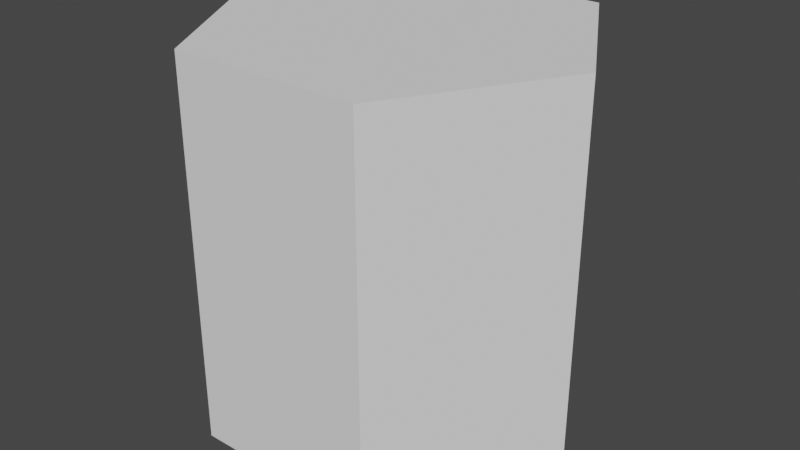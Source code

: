 # Source: hex.blend  (saved by Blender 2.91.10; exported with 4.5.12 LTS)
import bpy
from mathutils import Matrix  # noqa: F401  (used for matrix-valued properties, if any)

bpy.ops.wm.read_factory_settings(use_empty=True)
scene = bpy.context.scene
scene.name = 'Scene'

# ---- collections
col_collection = bpy.data.collections.new('Collection'); scene.collection.children.link(col_collection)

# ---- world
world_world = bpy.data.worlds.new('World'); scene.world = world_world
world_world.use_nodes = True; world_world.node_tree.nodes.clear()
_N = world_world.node_tree.nodes; _L = world_world.node_tree.links
n0 = _N.new('ShaderNodeOutputWorld'); n0.name = 'World Output'; n0.location = (300, 300)
n1 = _N.new('ShaderNodeBackground'); n1.name = 'Background'; n1.location = (10, 300)
n1.inputs[0].default_value = (0.05088, 0.05088, 0.05088, 1.0)
_L.new(n1.outputs[0], n0.inputs[0])
n0.is_active_output = True
world_world.color = (0.05088, 0.05088, 0.05088)
world_world.use_sun_shadow = False
world_world.sun_shadow_jitter_overblur = 0.0

# ---- meshes
me_cylinder = bpy.data.meshes.new('Cylinder')
me_cylinder.from_pydata([(0.5, 0.866, -1.0), (0.5, 0.866, 1.0), (1.0, -2.98e-08, -1.0), (1.0, -2.98e-08, 1.0), (0.5, -0.866, -1.0), (0.5, -0.866, 1.0), (-0.5, -0.866, -1.0), (-0.5, -0.866, 1.0), (-1.0, 8.941e-08, -1.0), (-1.0, 8.941e-08, 1.0), (-0.5, 0.866, -1.0), (-0.5, 0.866, 1.0)], [], [(0, 1, 3, 2), (2, 3, 5, 4), (4, 5, 7, 6), (6, 7, 9, 8), (3, 1, 11, 9, 7, 5), (8, 9, 11, 10), (10, 11, 1, 0), (0, 2, 4, 6, 8, 10)])
_uv = me_cylinder.uv_layers.new(name='UVMap')
_uv.uv.foreach_set('vector', [1.0, 0.5, 1.0, 1.0, 0.8333, 1.0, 0.8333, 0.5, 0.8333, 0.5, 0.8333, 1.0, 0.6667, 1.0, 0.6667, 0.5, 0.6667, 0.5, 0.6667, 1.0, 0.5, 1.0, 0.5, 0.5, 0.5, 0.5, 0.5, 1.0, 0.3333, 1.0, 0.3333, 0.5, 0.4578, 0.37, 0.25, 0.49, 0.04215, 0.37, 0.04215, 0.13, 0.25, 0.01, 0.4578, 0.13, 0.3333, 0.5, 0.3333, 1.0, 0.1667, 1.0, 0.1667, 0.5, 0.1667, 0.5, 0.1667, 1.0, -8.941e-08, 1.0, -8.941e-08, 0.5, 0.75, 0.49, 0.9578, 0.37, 0.9578, 0.13, 0.75, 0.01, 0.5422, 0.13, 0.5422, 0.37])
me_cylinder.use_remesh_fix_poles = True
me_cylinder.use_remesh_preserve_attributes = False
me_cylinder.use_mirror_vertex_groups = False
me_cylinder.update()

# ---- objects
ob_hex = bpy.data.objects.new('Hex', me_cylinder)

# ---- transforms, parenting, visibility, modifiers, constraints
ob_hex.location = (0.0, 0.0, 0.0)
ob_hex.lineart.crease_threshold = 0.0

# ---- collection membership
col_collection.objects.link(ob_hex)

# ---- scene / render settings (as saved in the file)
scene.frame_start = 1; scene.frame_end = 250; scene.frame_set(1)
scene.render.engine = 'BLENDER_EEVEE_NEXT'
scene.cycles.use_denoising = False
scene.cycles.samples = 128
scene.cycles.sampling_pattern = 'TABULATED_SOBOL'
scene.cycles.use_adaptive_sampling = False
scene.cycles.use_light_tree = False
scene.view_settings.view_transform = 'Filmic'
bpy.context.view_layer.update()

# ---- added for rendering (the .blend has no active camera and no usable light): camera, sun
cam_auto = bpy.data.cameras.new('AutoCamera')
cam_auto.lens = 50.0
cam_auto.sensor_width = 36.0
cam_auto.clip_end = 1000.0
ob_auto_camera = bpy.data.objects.new('AutoCamera', cam_auto)
scene.collection.objects.link(ob_auto_camera)
ob_auto_camera.location = (3.06862, -3.68235, 2.4549)
ob_auto_camera.rotation_euler = (1.09748, -7.21219e-08, 0.694738)
scene.camera = ob_auto_camera
light_auto_sun = bpy.data.lights.new('AutoSun', 'SUN')
light_auto_sun.energy = 3.0
light_auto_sun.angle = 0.0523599
ob_auto_sun = bpy.data.objects.new('AutoSun', light_auto_sun)
scene.collection.objects.link(ob_auto_sun)
ob_auto_sun.rotation_euler = (0.872665, 0.174533, 0.523599)
bpy.context.view_layer.update()
